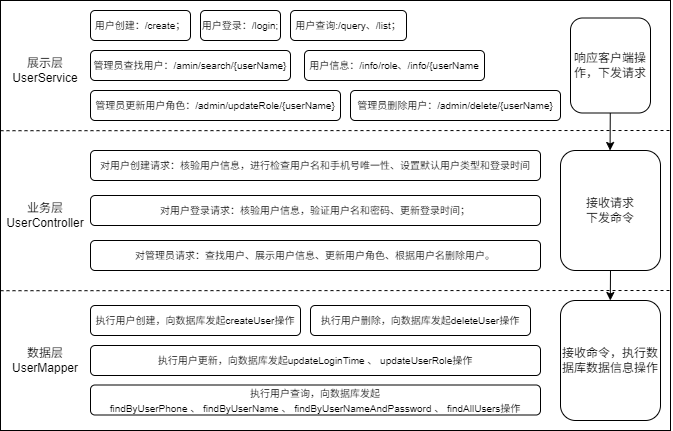

The diagram above was exported from draw.io. Its source (the exported page's mxGraphModel, read from the mxfile embedded in the PNG):
<mxGraphModel dx="1196" dy="720" grid="1" gridSize="10" guides="1" tooltips="1" connect="1" arrows="1" fold="1" page="1" pageScale="1" pageWidth="827" pageHeight="1169" math="0" shadow="0">
  <root>
    <mxCell id="0" />
    <mxCell id="1" parent="0" />
    <mxCell id="2" value="" style="rounded=0;whiteSpace=wrap;html=1;" vertex="1" parent="1">
      <mxGeometry x="20" y="170" width="670" height="430" as="geometry" />
    </mxCell>
    <mxCell id="3" value="" style="endArrow=none;dashed=1;html=1;exitX=0;exitY=0.347;exitDx=0;exitDy=0;exitPerimeter=0;" edge="1" parent="1">
      <mxGeometry width="50" height="50" relative="1" as="geometry">
        <mxPoint x="20" y="300.21000000000004" as="sourcePoint" />
        <mxPoint x="690" y="300" as="targetPoint" />
      </mxGeometry>
    </mxCell>
    <mxCell id="4" value="展示层&lt;div&gt;UserService&lt;/div&gt;" style="rounded=0;whiteSpace=wrap;html=1;opacity=0;" vertex="1" parent="1">
      <mxGeometry x="40" y="220" width="50" height="40" as="geometry" />
    </mxCell>
    <mxCell id="5" value="业务层&lt;div&gt;UserController&lt;/div&gt;" style="rounded=0;whiteSpace=wrap;html=1;opacity=0;" vertex="1" parent="1">
      <mxGeometry x="40" y="365" width="50" height="40" as="geometry" />
    </mxCell>
    <mxCell id="6" value="&lt;span style=&quot;background-color: transparent;&quot;&gt;&lt;font color=&quot;#000000&quot;&gt;数据层User&lt;/font&gt;Mapper&lt;/span&gt;" style="rounded=0;whiteSpace=wrap;html=1;opacity=0;" vertex="1" parent="1">
      <mxGeometry x="40" y="510" width="50" height="40" as="geometry" />
    </mxCell>
    <mxCell id="7" value="" style="endArrow=none;dashed=1;html=1;exitX=0;exitY=0.347;exitDx=0;exitDy=0;exitPerimeter=0;" edge="1" parent="1">
      <mxGeometry width="50" height="50" relative="1" as="geometry">
        <mxPoint x="20" y="460.21000000000004" as="sourcePoint" />
        <mxPoint x="691" y="460" as="targetPoint" />
      </mxGeometry>
    </mxCell>
    <mxCell id="9" value="&lt;font style=&quot;font-size: 10px;&quot;&gt;用户信息：/info/role、/info/{userName&lt;/font&gt;" style="rounded=1;whiteSpace=wrap;html=1;" vertex="1" parent="1">
      <mxGeometry x="324" y="220" width="180" height="30" as="geometry" />
    </mxCell>
    <mxCell id="10" value="&lt;font style=&quot;font-size: 10px;&quot;&gt;用户创建：/create；&lt;/font&gt;" style="rounded=1;whiteSpace=wrap;html=1;" vertex="1" parent="1">
      <mxGeometry x="110" y="180" width="100" height="30" as="geometry" />
    </mxCell>
    <mxCell id="11" value="&lt;font style=&quot;font-size: 10px;&quot;&gt;管理员删除用户：/admin/delete/{userName}&lt;/font&gt;" style="rounded=1;whiteSpace=wrap;html=1;" vertex="1" parent="1">
      <mxGeometry x="370" y="260" width="210" height="30" as="geometry" />
    </mxCell>
    <mxCell id="12" value="&lt;font style=&quot;font-size: 10px;&quot;&gt;管理员更新用户角色：/admin/updateRole/{userName}&lt;/font&gt;" style="rounded=1;whiteSpace=wrap;html=1;" vertex="1" parent="1">
      <mxGeometry x="110" y="260" width="250" height="30" as="geometry" />
    </mxCell>
    <mxCell id="13" value="&lt;font style=&quot;font-size: 10px;&quot;&gt;管理员查找用户：/amin/search/{userName}&lt;/font&gt;" style="rounded=1;whiteSpace=wrap;html=1;" vertex="1" parent="1">
      <mxGeometry x="110" y="220" width="200" height="30" as="geometry" />
    </mxCell>
    <mxCell id="14" value="&lt;font style=&quot;font-size: 10px;&quot;&gt;用户登录：/login;&lt;/font&gt;" style="rounded=1;whiteSpace=wrap;html=1;" vertex="1" parent="1">
      <mxGeometry x="220" y="180" width="80" height="30" as="geometry" />
    </mxCell>
    <mxCell id="15" value="&lt;font style=&quot;font-size: 10px;&quot;&gt;用户查询:/query、/list；&lt;/font&gt;" style="rounded=1;whiteSpace=wrap;html=1;" vertex="1" parent="1">
      <mxGeometry x="310" y="180" width="116" height="30" as="geometry" />
    </mxCell>
    <mxCell id="17" value="&lt;span style=&quot;font-size: 10px;&quot;&gt;对用户创建请求：核验用户信息，进行检查用户名和手机号唯一性、设置默认用户类型和登录时间&lt;/span&gt;" style="rounded=1;whiteSpace=wrap;html=1;" vertex="1" parent="1">
      <mxGeometry x="110" y="320" width="450" height="30" as="geometry" />
    </mxCell>
    <mxCell id="18" value="&lt;font style=&quot;font-size: 10px;&quot;&gt;对用户登录请求：核验用户信息，验证用户名和密码、更新登录时间；&lt;/font&gt;" style="rounded=1;whiteSpace=wrap;html=1;" vertex="1" parent="1">
      <mxGeometry x="110" y="365" width="450" height="30" as="geometry" />
    </mxCell>
    <mxCell id="19" value="&lt;font style=&quot;font-size: 10px;&quot;&gt;对管理员请求：查找用户、展示用户信息、更新用户角色、根据用户名删除用户。&lt;/font&gt;" style="rounded=1;whiteSpace=wrap;html=1;" vertex="1" parent="1">
      <mxGeometry x="110" y="410" width="450" height="30" as="geometry" />
    </mxCell>
    <mxCell id="30" value="接收命令，执行数据库数据信息操作" style="rounded=1;whiteSpace=wrap;html=1;" vertex="1" parent="1">
      <mxGeometry x="580" y="470" width="100" height="120" as="geometry" />
    </mxCell>
    <mxCell id="21" value="&lt;span style=&quot;font-size: 10px;&quot;&gt;执行用户更新，向数据库发起updateLoginTime 、 updateUserRole操作&lt;/span&gt;" style="rounded=1;whiteSpace=wrap;html=1;" vertex="1" parent="1">
      <mxGeometry x="110" y="515" width="450" height="30" as="geometry" />
    </mxCell>
    <mxCell id="22" value="&lt;span style=&quot;font-size: 10px;&quot;&gt;执行用户查询，向数据库发起&lt;/span&gt;&lt;div&gt;&lt;span style=&quot;font-size: 10px;&quot;&gt;findByUserPhone 、 findByUserName 、 findByUserNameAndPassword 、 findAllUsers操作&lt;/span&gt;&lt;/div&gt;" style="rounded=1;whiteSpace=wrap;html=1;" vertex="1" parent="1">
      <mxGeometry x="110" y="554.5" width="450" height="30" as="geometry" />
    </mxCell>
    <mxCell id="23" value="&lt;span style=&quot;font-size: 10px;&quot;&gt;执行用户创建，向数据库发起createUser操作&lt;/span&gt;" style="rounded=1;whiteSpace=wrap;html=1;" vertex="1" parent="1">
      <mxGeometry x="110" y="475" width="210" height="30" as="geometry" />
    </mxCell>
    <mxCell id="31" value="接收请求&lt;div&gt;&lt;span style=&quot;background-color: transparent;&quot;&gt;下发命令&lt;/span&gt;&lt;/div&gt;" style="rounded=1;whiteSpace=wrap;html=1;" vertex="1" parent="1">
      <mxGeometry x="580" y="320" width="100" height="120" as="geometry" />
    </mxCell>
    <mxCell id="32" value="响应客户端操作，下发请求" style="rounded=1;whiteSpace=wrap;html=1;" vertex="1" parent="1">
      <mxGeometry x="590" y="187.5" width="80" height="95" as="geometry" />
    </mxCell>
    <mxCell id="33" value="&lt;span style=&quot;font-size: 10px;&quot;&gt;执行用户删除，向数据库发起deleteUser操作&lt;/span&gt;" style="rounded=1;whiteSpace=wrap;html=1;" vertex="1" parent="1">
      <mxGeometry x="330" y="475" width="220" height="30" as="geometry" />
    </mxCell>
    <mxCell id="34" value="" style="endArrow=classic;html=1;" edge="1" parent="1" source="32">
      <mxGeometry width="50" height="50" relative="1" as="geometry">
        <mxPoint x="629.78" y="300" as="sourcePoint" />
        <mxPoint x="629.5799999999999" y="320" as="targetPoint" />
      </mxGeometry>
    </mxCell>
    <mxCell id="35" value="" style="endArrow=classic;html=1;" edge="1" parent="1">
      <mxGeometry width="50" height="50" relative="1" as="geometry">
        <mxPoint x="630" y="440" as="sourcePoint" />
        <mxPoint x="629.8" y="470" as="targetPoint" />
      </mxGeometry>
    </mxCell>
  </root>
</mxGraphModel>